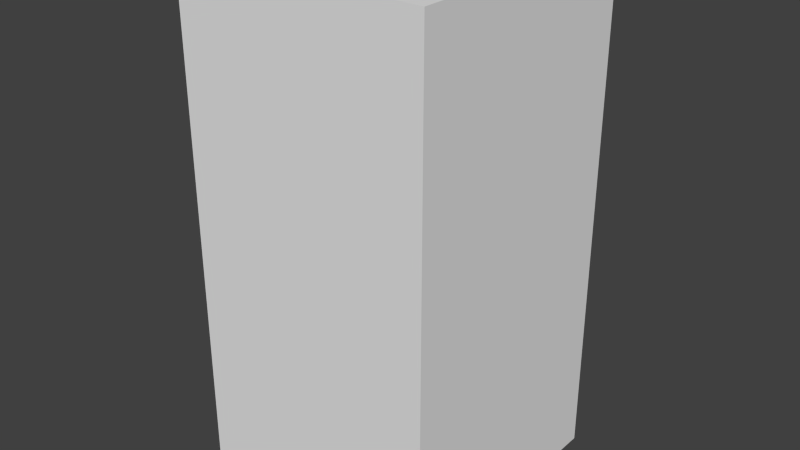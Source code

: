 # Source: yellowStopSix.blend  (saved by Blender 2.68.0; exported with 4.5.12 LTS)
import bpy
from mathutils import Matrix  # noqa: F401  (used for matrix-valued properties, if any)

bpy.ops.wm.read_factory_settings(use_empty=True)
scene = bpy.context.scene
scene.name = 'Scene'

# ---- collections
col_collection_1 = bpy.data.collections.new('Collection 1'); scene.collection.children.link(col_collection_1)

# ---- world
world_world = bpy.data.worlds.new('World'); scene.world = world_world
world_world.color = (0.05088, 0.05088, 0.05088)
world_world.use_sun_shadow = False
world_world.sun_shadow_jitter_overblur = 0.0
world_world.cycles.sampling_method = 'MANUAL'
world_world.cycles.sample_map_resolution = 256

# ---- meshes
me_yellowstopsix = bpy.data.meshes.new('yellowStopSix')
me_yellowstopsix.from_pydata([(-0.5, -0.5, -1.0), (-0.5, 0.5, -1.0), (0.5, 0.5, -1.0), (0.5, -0.5, -1.0), (-0.5, -0.5, 1.0), (-0.5, 0.5, 1.0), (0.5, 0.5, 1.0), (0.5, -0.5, 1.0)], [], [(4, 5, 1, 0), (5, 6, 2, 1), (6, 7, 3, 2), (7, 4, 0, 3), (0, 1, 2, 3), (7, 6, 5, 4)])
me_yellowstopsix.use_remesh_preserve_volume = False
me_yellowstopsix.use_remesh_preserve_attributes = False
me_yellowstopsix.use_mirror_vertex_groups = False
me_yellowstopsix.update()

# ---- objects
ob_yellowstopsix = bpy.data.objects.new('yellowStopSix', me_yellowstopsix)

# ---- transforms, parenting, visibility, modifiers, constraints
ob_yellowstopsix.location = (0.0, 0.0, 0.0)
ob_yellowstopsix.lineart.crease_threshold = 0.0

# ---- collection membership
col_collection_1.objects.link(ob_yellowstopsix)

# ---- scene / render settings (as saved in the file)
scene.frame_start = 1; scene.frame_end = 250; scene.frame_set(1)
scene.render.engine = 'BLENDER_EEVEE_NEXT'
scene.render.image_settings.color_mode = 'RGB'
scene.render.image_settings.compression = 90
scene.render.resolution_percentage = 50
scene.render.dither_intensity = 0.0
scene.cycles.use_denoising = False
scene.cycles.samples = 10
scene.cycles.sampling_pattern = 'TABULATED_SOBOL'
scene.cycles.light_sampling_threshold = 0.0
scene.cycles.use_adaptive_sampling = False
scene.cycles.use_light_tree = False
scene.cycles.blur_glossy = 0.0
scene.cycles.volume_bounces = 1
scene.cycles.pixel_filter_type = 'GAUSSIAN'
scene.cycles.sample_clamp_indirect = 0.0
scene.view_settings.view_transform = 'Standard'
bpy.context.view_layer.update()

# ---- added for rendering (the .blend has no active camera and no usable light): camera, sun
cam_auto = bpy.data.cameras.new('AutoCamera')
cam_auto.lens = 50.0
cam_auto.sensor_width = 36.0
cam_auto.clip_end = 1000.0
ob_auto_camera = bpy.data.objects.new('AutoCamera', cam_auto)
scene.collection.objects.link(ob_auto_camera)
ob_auto_camera.location = (2.26633, -2.71959, 1.81306)
ob_auto_camera.rotation_euler = (1.09748, -7.21219e-08, 0.694738)
scene.camera = ob_auto_camera
light_auto_sun = bpy.data.lights.new('AutoSun', 'SUN')
light_auto_sun.energy = 3.0
light_auto_sun.angle = 0.0523599
ob_auto_sun = bpy.data.objects.new('AutoSun', light_auto_sun)
scene.collection.objects.link(ob_auto_sun)
ob_auto_sun.rotation_euler = (0.872665, 0.174533, 0.523599)
bpy.context.view_layer.update()
